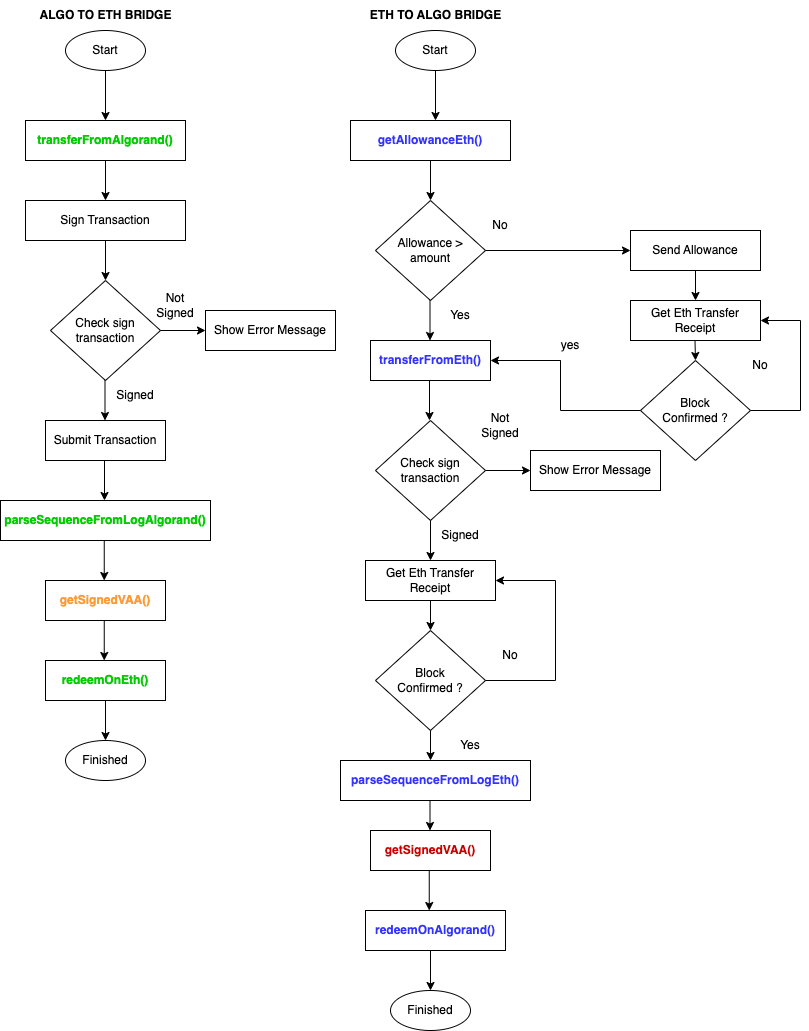

The diagram above was exported from draw.io. Its source (the exported page's mxGraphModel, read from the mxfile embedded in the PNG):
<mxGraphModel dx="946" dy="514" grid="1" gridSize="10" guides="1" tooltips="1" connect="1" arrows="1" fold="1" page="1" pageScale="1" pageWidth="850" pageHeight="1100" math="0" shadow="0">
  <root>
    <mxCell id="0" />
    <mxCell id="1" parent="0" />
    <mxCell id="8TjFuaH5n9f7Z0-9UuaW-1" value="Start" style="ellipse;whiteSpace=wrap;html=1;" parent="1" vertex="1">
      <mxGeometry x="105" y="30" width="80" height="40" as="geometry" />
    </mxCell>
    <mxCell id="8TjFuaH5n9f7Z0-9UuaW-2" value="&lt;b&gt;ALGO TO ETH BRIDGE&lt;/b&gt;" style="text;html=1;align=center;verticalAlign=middle;resizable=0;points=[];autosize=1;strokeColor=none;fillColor=none;" parent="1" vertex="1">
      <mxGeometry x="65" width="160" height="30" as="geometry" />
    </mxCell>
    <mxCell id="8TjFuaH5n9f7Z0-9UuaW-4" value="" style="endArrow=classic;html=1;rounded=0;exitX=0.5;exitY=1;exitDx=0;exitDy=0;" parent="1" source="8TjFuaH5n9f7Z0-9UuaW-1" edge="1">
      <mxGeometry width="50" height="50" relative="1" as="geometry">
        <mxPoint x="145" y="250" as="sourcePoint" />
        <mxPoint x="145" y="120" as="targetPoint" />
      </mxGeometry>
    </mxCell>
    <mxCell id="8TjFuaH5n9f7Z0-9UuaW-6" value="&lt;b style=&quot;&quot;&gt;&lt;font color=&quot;#00cc00&quot;&gt;transferFromAlgorand()&lt;/font&gt;&lt;/b&gt;" style="rounded=0;whiteSpace=wrap;html=1;" parent="1" vertex="1">
      <mxGeometry x="65" y="120" width="160" height="40" as="geometry" />
    </mxCell>
    <mxCell id="8TjFuaH5n9f7Z0-9UuaW-7" value="" style="endArrow=classic;html=1;rounded=0;exitX=0.5;exitY=1;exitDx=0;exitDy=0;" parent="1" source="8TjFuaH5n9f7Z0-9UuaW-6" edge="1">
      <mxGeometry width="50" height="50" relative="1" as="geometry">
        <mxPoint x="145" y="250" as="sourcePoint" />
        <mxPoint x="145" y="200" as="targetPoint" />
      </mxGeometry>
    </mxCell>
    <mxCell id="8TjFuaH5n9f7Z0-9UuaW-8" value="Sign Transaction" style="rounded=0;whiteSpace=wrap;html=1;" parent="1" vertex="1">
      <mxGeometry x="65" y="200" width="160" height="40" as="geometry" />
    </mxCell>
    <mxCell id="8TjFuaH5n9f7Z0-9UuaW-9" value="" style="endArrow=classic;html=1;rounded=0;exitX=0.5;exitY=1;exitDx=0;exitDy=0;" parent="1" source="8TjFuaH5n9f7Z0-9UuaW-8" edge="1">
      <mxGeometry width="50" height="50" relative="1" as="geometry">
        <mxPoint x="145" y="250" as="sourcePoint" />
        <mxPoint x="145" y="280" as="targetPoint" />
      </mxGeometry>
    </mxCell>
    <mxCell id="8TjFuaH5n9f7Z0-9UuaW-10" value="Check sign transaction" style="rhombus;whiteSpace=wrap;html=1;" parent="1" vertex="1">
      <mxGeometry x="90" y="280" width="110" height="100" as="geometry" />
    </mxCell>
    <mxCell id="8TjFuaH5n9f7Z0-9UuaW-12" value="" style="endArrow=classic;html=1;rounded=0;exitX=0.5;exitY=1;exitDx=0;exitDy=0;" parent="1" edge="1">
      <mxGeometry width="50" height="50" relative="1" as="geometry">
        <mxPoint x="144.5" y="380" as="sourcePoint" />
        <mxPoint x="144.5" y="420" as="targetPoint" />
      </mxGeometry>
    </mxCell>
    <mxCell id="8TjFuaH5n9f7Z0-9UuaW-13" value="Submit Transaction" style="rounded=0;whiteSpace=wrap;html=1;" parent="1" vertex="1">
      <mxGeometry x="85" y="420" width="120" height="40" as="geometry" />
    </mxCell>
    <mxCell id="8TjFuaH5n9f7Z0-9UuaW-14" value="Signed" style="text;html=1;strokeColor=none;fillColor=none;align=center;verticalAlign=middle;whiteSpace=wrap;rounded=0;" parent="1" vertex="1">
      <mxGeometry x="145" y="380" width="60" height="30" as="geometry" />
    </mxCell>
    <mxCell id="8TjFuaH5n9f7Z0-9UuaW-15" value="" style="endArrow=classic;html=1;rounded=0;exitX=0.5;exitY=1;exitDx=0;exitDy=0;" parent="1" edge="1">
      <mxGeometry width="50" height="50" relative="1" as="geometry">
        <mxPoint x="144" y="460" as="sourcePoint" />
        <mxPoint x="144" y="500" as="targetPoint" />
      </mxGeometry>
    </mxCell>
    <mxCell id="8TjFuaH5n9f7Z0-9UuaW-16" value="&lt;b style=&quot;&quot;&gt;&lt;font color=&quot;#00cc00&quot;&gt;parseSequenceFromLogAlgorand()&lt;/font&gt;&lt;/b&gt;" style="rounded=0;whiteSpace=wrap;html=1;" parent="1" vertex="1">
      <mxGeometry x="40" y="500" width="210" height="40" as="geometry" />
    </mxCell>
    <mxCell id="8TjFuaH5n9f7Z0-9UuaW-18" value="" style="endArrow=classic;html=1;rounded=0;exitX=1;exitY=0.5;exitDx=0;exitDy=0;" parent="1" source="8TjFuaH5n9f7Z0-9UuaW-10" edge="1">
      <mxGeometry width="50" height="50" relative="1" as="geometry">
        <mxPoint x="235" y="320" as="sourcePoint" />
        <mxPoint x="245" y="330" as="targetPoint" />
      </mxGeometry>
    </mxCell>
    <mxCell id="8TjFuaH5n9f7Z0-9UuaW-19" value="Show Error Message" style="rounded=0;whiteSpace=wrap;html=1;" parent="1" vertex="1">
      <mxGeometry x="245" y="310" width="130" height="40" as="geometry" />
    </mxCell>
    <mxCell id="8TjFuaH5n9f7Z0-9UuaW-20" value="Not Signed" style="text;html=1;strokeColor=none;fillColor=none;align=center;verticalAlign=middle;whiteSpace=wrap;rounded=0;" parent="1" vertex="1">
      <mxGeometry x="185" y="290" width="60" height="30" as="geometry" />
    </mxCell>
    <mxCell id="8TjFuaH5n9f7Z0-9UuaW-21" value="&lt;font color=&quot;#ff9933&quot;&gt;&lt;b&gt;getSignedVAA()&lt;/b&gt;&lt;/font&gt;" style="rounded=0;whiteSpace=wrap;html=1;" parent="1" vertex="1">
      <mxGeometry x="85" y="580" width="120" height="40" as="geometry" />
    </mxCell>
    <mxCell id="8TjFuaH5n9f7Z0-9UuaW-22" value="" style="endArrow=classic;html=1;rounded=0;exitX=0.5;exitY=1;exitDx=0;exitDy=0;" parent="1" edge="1">
      <mxGeometry width="50" height="50" relative="1" as="geometry">
        <mxPoint x="143.75" y="540" as="sourcePoint" />
        <mxPoint x="143.75" y="580" as="targetPoint" />
      </mxGeometry>
    </mxCell>
    <mxCell id="8TjFuaH5n9f7Z0-9UuaW-23" value="" style="endArrow=classic;html=1;rounded=0;exitX=0.5;exitY=1;exitDx=0;exitDy=0;" parent="1" edge="1">
      <mxGeometry width="50" height="50" relative="1" as="geometry">
        <mxPoint x="143.75" y="620" as="sourcePoint" />
        <mxPoint x="143.75" y="660" as="targetPoint" />
      </mxGeometry>
    </mxCell>
    <mxCell id="8TjFuaH5n9f7Z0-9UuaW-24" value="&lt;b style=&quot;&quot;&gt;&lt;font color=&quot;#00cc00&quot;&gt;redeemOnEth()&lt;/font&gt;&lt;/b&gt;" style="rounded=0;whiteSpace=wrap;html=1;" parent="1" vertex="1">
      <mxGeometry x="85" y="660" width="120" height="40" as="geometry" />
    </mxCell>
    <mxCell id="8TjFuaH5n9f7Z0-9UuaW-25" value="Finished" style="ellipse;whiteSpace=wrap;html=1;" parent="1" vertex="1">
      <mxGeometry x="105" y="740" width="80" height="40" as="geometry" />
    </mxCell>
    <mxCell id="8TjFuaH5n9f7Z0-9UuaW-26" value="" style="endArrow=classic;html=1;rounded=0;exitX=0.5;exitY=1;exitDx=0;exitDy=0;" parent="1" edge="1">
      <mxGeometry width="50" height="50" relative="1" as="geometry">
        <mxPoint x="145" y="700" as="sourcePoint" />
        <mxPoint x="145" y="740" as="targetPoint" />
      </mxGeometry>
    </mxCell>
    <mxCell id="B3i6tSWA5t0bYF9tN5Rt-62" value="Start" style="ellipse;whiteSpace=wrap;html=1;" parent="1" vertex="1">
      <mxGeometry x="435" y="30" width="80" height="40" as="geometry" />
    </mxCell>
    <mxCell id="B3i6tSWA5t0bYF9tN5Rt-63" value="&lt;b&gt;ETH TO ALGO BRIDGE&lt;/b&gt;" style="text;html=1;align=center;verticalAlign=middle;resizable=0;points=[];autosize=1;strokeColor=none;fillColor=none;" parent="1" vertex="1">
      <mxGeometry x="400" width="150" height="30" as="geometry" />
    </mxCell>
    <mxCell id="B3i6tSWA5t0bYF9tN5Rt-64" value="" style="endArrow=classic;html=1;rounded=0;exitX=0.5;exitY=1;exitDx=0;exitDy=0;" parent="1" source="B3i6tSWA5t0bYF9tN5Rt-62" edge="1">
      <mxGeometry width="50" height="50" relative="1" as="geometry">
        <mxPoint x="475" y="250" as="sourcePoint" />
        <mxPoint x="475" y="120" as="targetPoint" />
      </mxGeometry>
    </mxCell>
    <mxCell id="B3i6tSWA5t0bYF9tN5Rt-67" value="&lt;font color=&quot;#3333ff&quot;&gt;&lt;b&gt;getAllowanceEth()&lt;/b&gt;&lt;/font&gt;" style="rounded=0;whiteSpace=wrap;html=1;" parent="1" vertex="1">
      <mxGeometry x="390" y="120" width="160" height="40" as="geometry" />
    </mxCell>
    <mxCell id="B3i6tSWA5t0bYF9tN5Rt-68" value="" style="endArrow=classic;html=1;rounded=0;exitX=0.5;exitY=1;exitDx=0;exitDy=0;" parent="1" source="B3i6tSWA5t0bYF9tN5Rt-67" edge="1">
      <mxGeometry width="50" height="50" relative="1" as="geometry">
        <mxPoint x="470" y="170" as="sourcePoint" />
        <mxPoint x="470" y="200" as="targetPoint" />
      </mxGeometry>
    </mxCell>
    <mxCell id="B3i6tSWA5t0bYF9tN5Rt-69" value="Allowance &amp;gt; amount" style="rhombus;whiteSpace=wrap;html=1;" parent="1" vertex="1">
      <mxGeometry x="415" y="200" width="110" height="100" as="geometry" />
    </mxCell>
    <mxCell id="B3i6tSWA5t0bYF9tN5Rt-70" value="" style="endArrow=classic;html=1;rounded=0;exitX=0.5;exitY=1;exitDx=0;exitDy=0;" parent="1" edge="1">
      <mxGeometry width="50" height="50" relative="1" as="geometry">
        <mxPoint x="469.5" y="300" as="sourcePoint" />
        <mxPoint x="469.5" y="340" as="targetPoint" />
      </mxGeometry>
    </mxCell>
    <mxCell id="B3i6tSWA5t0bYF9tN5Rt-71" value="&lt;font color=&quot;#3333ff&quot;&gt;&lt;b&gt;transferFromEth()&lt;/b&gt;&lt;/font&gt;" style="rounded=0;whiteSpace=wrap;html=1;" parent="1" vertex="1">
      <mxGeometry x="410" y="340" width="120" height="40" as="geometry" />
    </mxCell>
    <mxCell id="B3i6tSWA5t0bYF9tN5Rt-72" value="Yes" style="text;html=1;strokeColor=none;fillColor=none;align=center;verticalAlign=middle;whiteSpace=wrap;rounded=0;" parent="1" vertex="1">
      <mxGeometry x="470" y="300" width="60" height="30" as="geometry" />
    </mxCell>
    <mxCell id="B3i6tSWA5t0bYF9tN5Rt-73" value="" style="endArrow=classic;html=1;rounded=0;exitX=0.5;exitY=1;exitDx=0;exitDy=0;" parent="1" edge="1">
      <mxGeometry width="50" height="50" relative="1" as="geometry">
        <mxPoint x="469" y="380" as="sourcePoint" />
        <mxPoint x="469" y="420" as="targetPoint" />
      </mxGeometry>
    </mxCell>
    <mxCell id="B3i6tSWA5t0bYF9tN5Rt-75" value="" style="endArrow=classic;html=1;rounded=0;exitX=1;exitY=0.5;exitDx=0;exitDy=0;entryX=0;entryY=0.5;entryDx=0;entryDy=0;" parent="1" source="B3i6tSWA5t0bYF9tN5Rt-69" target="B3i6tSWA5t0bYF9tN5Rt-101" edge="1">
      <mxGeometry width="50" height="50" relative="1" as="geometry">
        <mxPoint x="560" y="240" as="sourcePoint" />
        <mxPoint x="570" y="250" as="targetPoint" />
      </mxGeometry>
    </mxCell>
    <mxCell id="B3i6tSWA5t0bYF9tN5Rt-76" value="No" style="text;html=1;strokeColor=none;fillColor=none;align=center;verticalAlign=middle;whiteSpace=wrap;rounded=0;" parent="1" vertex="1">
      <mxGeometry x="510" y="210" width="60" height="30" as="geometry" />
    </mxCell>
    <mxCell id="B3i6tSWA5t0bYF9tN5Rt-83" value="Check sign transaction" style="rhombus;whiteSpace=wrap;html=1;" parent="1" vertex="1">
      <mxGeometry x="415" y="420" width="110" height="100" as="geometry" />
    </mxCell>
    <mxCell id="B3i6tSWA5t0bYF9tN5Rt-84" value="" style="endArrow=classic;html=1;rounded=0;exitX=1;exitY=0.5;exitDx=0;exitDy=0;" parent="1" edge="1">
      <mxGeometry width="50" height="50" relative="1" as="geometry">
        <mxPoint x="525" y="470" as="sourcePoint" />
        <mxPoint x="570" y="470" as="targetPoint" />
      </mxGeometry>
    </mxCell>
    <mxCell id="B3i6tSWA5t0bYF9tN5Rt-85" value="Show Error Message" style="rounded=0;whiteSpace=wrap;html=1;" parent="1" vertex="1">
      <mxGeometry x="570" y="450" width="130" height="40" as="geometry" />
    </mxCell>
    <mxCell id="B3i6tSWA5t0bYF9tN5Rt-86" value="Not Signed" style="text;html=1;strokeColor=none;fillColor=none;align=center;verticalAlign=middle;whiteSpace=wrap;rounded=0;" parent="1" vertex="1">
      <mxGeometry x="510" y="410" width="60" height="30" as="geometry" />
    </mxCell>
    <mxCell id="B3i6tSWA5t0bYF9tN5Rt-87" value="" style="endArrow=classic;html=1;rounded=0;exitX=0.5;exitY=1;exitDx=0;exitDy=0;" parent="1" edge="1">
      <mxGeometry width="50" height="50" relative="1" as="geometry">
        <mxPoint x="470" y="520" as="sourcePoint" />
        <mxPoint x="470" y="560" as="targetPoint" />
      </mxGeometry>
    </mxCell>
    <mxCell id="B3i6tSWA5t0bYF9tN5Rt-88" value="Signed" style="text;html=1;strokeColor=none;fillColor=none;align=center;verticalAlign=middle;whiteSpace=wrap;rounded=0;" parent="1" vertex="1">
      <mxGeometry x="470" y="520" width="60" height="30" as="geometry" />
    </mxCell>
    <mxCell id="B3i6tSWA5t0bYF9tN5Rt-89" value="Get Eth Transfer Receipt" style="rounded=0;whiteSpace=wrap;html=1;" parent="1" vertex="1">
      <mxGeometry x="405" y="560" width="130" height="40" as="geometry" />
    </mxCell>
    <mxCell id="B3i6tSWA5t0bYF9tN5Rt-90" value="Block &lt;br&gt;Confirmed ?" style="rhombus;whiteSpace=wrap;html=1;" parent="1" vertex="1">
      <mxGeometry x="415" y="630" width="110" height="100" as="geometry" />
    </mxCell>
    <mxCell id="B3i6tSWA5t0bYF9tN5Rt-94" value="" style="endArrow=classic;html=1;rounded=0;exitX=0.5;exitY=1;exitDx=0;exitDy=0;" parent="1" source="B3i6tSWA5t0bYF9tN5Rt-89" edge="1">
      <mxGeometry width="50" height="50" relative="1" as="geometry">
        <mxPoint x="355" y="550" as="sourcePoint" />
        <mxPoint x="470" y="630" as="targetPoint" />
      </mxGeometry>
    </mxCell>
    <mxCell id="B3i6tSWA5t0bYF9tN5Rt-95" value="" style="endArrow=none;html=1;rounded=0;" parent="1" edge="1">
      <mxGeometry width="50" height="50" relative="1" as="geometry">
        <mxPoint x="525" y="680" as="sourcePoint" />
        <mxPoint x="595" y="680" as="targetPoint" />
      </mxGeometry>
    </mxCell>
    <mxCell id="B3i6tSWA5t0bYF9tN5Rt-96" value="" style="endArrow=none;html=1;rounded=0;" parent="1" edge="1">
      <mxGeometry width="50" height="50" relative="1" as="geometry">
        <mxPoint x="595" y="580" as="sourcePoint" />
        <mxPoint x="595" y="680" as="targetPoint" />
      </mxGeometry>
    </mxCell>
    <mxCell id="B3i6tSWA5t0bYF9tN5Rt-97" value="" style="endArrow=classic;html=1;rounded=0;entryX=1;entryY=0.5;entryDx=0;entryDy=0;" parent="1" target="B3i6tSWA5t0bYF9tN5Rt-89" edge="1">
      <mxGeometry width="50" height="50" relative="1" as="geometry">
        <mxPoint x="595" y="580" as="sourcePoint" />
        <mxPoint x="445" y="480" as="targetPoint" />
      </mxGeometry>
    </mxCell>
    <mxCell id="B3i6tSWA5t0bYF9tN5Rt-98" value="No" style="text;html=1;strokeColor=none;fillColor=none;align=center;verticalAlign=middle;whiteSpace=wrap;rounded=0;" parent="1" vertex="1">
      <mxGeometry x="520" y="640" width="60" height="30" as="geometry" />
    </mxCell>
    <mxCell id="B3i6tSWA5t0bYF9tN5Rt-113" value="" style="edgeStyle=orthogonalEdgeStyle;rounded=0;orthogonalLoop=1;jettySize=auto;html=1;" parent="1" source="B3i6tSWA5t0bYF9tN5Rt-99" target="B3i6tSWA5t0bYF9tN5Rt-104" edge="1">
      <mxGeometry relative="1" as="geometry" />
    </mxCell>
    <mxCell id="B3i6tSWA5t0bYF9tN5Rt-99" value="Yes" style="text;html=1;strokeColor=none;fillColor=none;align=center;verticalAlign=middle;whiteSpace=wrap;rounded=0;" parent="1" vertex="1">
      <mxGeometry x="480" y="730" width="60" height="30" as="geometry" />
    </mxCell>
    <mxCell id="B3i6tSWA5t0bYF9tN5Rt-100" value="" style="endArrow=classic;html=1;rounded=0;exitX=0.5;exitY=1;exitDx=0;exitDy=0;" parent="1" edge="1">
      <mxGeometry width="50" height="50" relative="1" as="geometry">
        <mxPoint x="470" y="730" as="sourcePoint" />
        <mxPoint x="470" y="760" as="targetPoint" />
      </mxGeometry>
    </mxCell>
    <mxCell id="B3i6tSWA5t0bYF9tN5Rt-101" value="Send Allowance" style="rounded=0;whiteSpace=wrap;html=1;" parent="1" vertex="1">
      <mxGeometry x="670" y="230" width="130" height="40" as="geometry" />
    </mxCell>
    <mxCell id="B3i6tSWA5t0bYF9tN5Rt-103" value="" style="endArrow=classic;html=1;rounded=0;exitX=0.5;exitY=1;exitDx=0;exitDy=0;" parent="1" source="B3i6tSWA5t0bYF9tN5Rt-101" edge="1">
      <mxGeometry width="50" height="50" relative="1" as="geometry">
        <mxPoint x="635" y="360" as="sourcePoint" />
        <mxPoint x="735" y="300" as="targetPoint" />
      </mxGeometry>
    </mxCell>
    <mxCell id="B3i6tSWA5t0bYF9tN5Rt-104" value="&lt;font color=&quot;#3333ff&quot;&gt;&lt;b&gt;parseSequenceFromLogEth()&lt;/b&gt;&lt;/font&gt;" style="rounded=0;whiteSpace=wrap;html=1;" parent="1" vertex="1">
      <mxGeometry x="380" y="760" width="190" height="40" as="geometry" />
    </mxCell>
    <mxCell id="B3i6tSWA5t0bYF9tN5Rt-105" value="" style="endArrow=classic;html=1;rounded=0;exitX=0.5;exitY=1;exitDx=0;exitDy=0;" parent="1" edge="1">
      <mxGeometry width="50" height="50" relative="1" as="geometry">
        <mxPoint x="469.5" y="800" as="sourcePoint" />
        <mxPoint x="469.5" y="830" as="targetPoint" />
      </mxGeometry>
    </mxCell>
    <mxCell id="B3i6tSWA5t0bYF9tN5Rt-106" value="&lt;b style=&quot;&quot;&gt;&lt;font color=&quot;#cc0000&quot;&gt;getSignedVAA()&lt;/font&gt;&lt;/b&gt;" style="rounded=0;whiteSpace=wrap;html=1;" parent="1" vertex="1">
      <mxGeometry x="410" y="830" width="120" height="40" as="geometry" />
    </mxCell>
    <mxCell id="B3i6tSWA5t0bYF9tN5Rt-107" value="" style="endArrow=classic;html=1;rounded=0;exitX=0.5;exitY=1;exitDx=0;exitDy=0;" parent="1" edge="1">
      <mxGeometry width="50" height="50" relative="1" as="geometry">
        <mxPoint x="468.75" y="870" as="sourcePoint" />
        <mxPoint x="468.75" y="910" as="targetPoint" />
      </mxGeometry>
    </mxCell>
    <mxCell id="B3i6tSWA5t0bYF9tN5Rt-108" value="&lt;font color=&quot;#3333ff&quot;&gt;&lt;b&gt;redeemOnAlgorand()&lt;/b&gt;&lt;/font&gt;" style="rounded=0;whiteSpace=wrap;html=1;" parent="1" vertex="1">
      <mxGeometry x="405" y="910" width="140" height="40" as="geometry" />
    </mxCell>
    <mxCell id="B3i6tSWA5t0bYF9tN5Rt-109" value="Finished" style="ellipse;whiteSpace=wrap;html=1;" parent="1" vertex="1">
      <mxGeometry x="430" y="990" width="80" height="40" as="geometry" />
    </mxCell>
    <mxCell id="B3i6tSWA5t0bYF9tN5Rt-110" value="" style="endArrow=classic;html=1;rounded=0;exitX=0.5;exitY=1;exitDx=0;exitDy=0;" parent="1" edge="1">
      <mxGeometry width="50" height="50" relative="1" as="geometry">
        <mxPoint x="470" y="950" as="sourcePoint" />
        <mxPoint x="470" y="990" as="targetPoint" />
      </mxGeometry>
    </mxCell>
    <mxCell id="B3i6tSWA5t0bYF9tN5Rt-111" value="Get Eth Transfer Receipt" style="rounded=0;whiteSpace=wrap;html=1;" parent="1" vertex="1">
      <mxGeometry x="670" y="300" width="130" height="40" as="geometry" />
    </mxCell>
    <mxCell id="B3i6tSWA5t0bYF9tN5Rt-112" value="Block &lt;br&gt;Confirmed ?" style="rhombus;whiteSpace=wrap;html=1;" parent="1" vertex="1">
      <mxGeometry x="680" y="360" width="110" height="100" as="geometry" />
    </mxCell>
    <mxCell id="B3i6tSWA5t0bYF9tN5Rt-114" value="" style="endArrow=classic;html=1;rounded=0;exitX=0.5;exitY=1;exitDx=0;exitDy=0;" parent="1" edge="1">
      <mxGeometry width="50" height="50" relative="1" as="geometry">
        <mxPoint x="734.5" y="340" as="sourcePoint" />
        <mxPoint x="735" y="360" as="targetPoint" />
      </mxGeometry>
    </mxCell>
    <mxCell id="B3i6tSWA5t0bYF9tN5Rt-115" value="" style="endArrow=none;html=1;rounded=0;" parent="1" edge="1">
      <mxGeometry width="50" height="50" relative="1" as="geometry">
        <mxPoint x="790" y="410" as="sourcePoint" />
        <mxPoint x="840" y="410" as="targetPoint" />
      </mxGeometry>
    </mxCell>
    <mxCell id="B3i6tSWA5t0bYF9tN5Rt-116" value="" style="endArrow=none;html=1;rounded=0;" parent="1" edge="1">
      <mxGeometry width="50" height="50" relative="1" as="geometry">
        <mxPoint x="840" y="320" as="sourcePoint" />
        <mxPoint x="840" y="410" as="targetPoint" />
      </mxGeometry>
    </mxCell>
    <mxCell id="B3i6tSWA5t0bYF9tN5Rt-117" value="" style="endArrow=classic;html=1;rounded=0;entryX=1;entryY=0.5;entryDx=0;entryDy=0;" parent="1" target="B3i6tSWA5t0bYF9tN5Rt-111" edge="1">
      <mxGeometry width="50" height="50" relative="1" as="geometry">
        <mxPoint x="840" y="320" as="sourcePoint" />
        <mxPoint x="490" y="360" as="targetPoint" />
      </mxGeometry>
    </mxCell>
    <mxCell id="B3i6tSWA5t0bYF9tN5Rt-118" value="No" style="text;html=1;strokeColor=none;fillColor=none;align=center;verticalAlign=middle;whiteSpace=wrap;rounded=0;" parent="1" vertex="1">
      <mxGeometry x="770" y="350" width="60" height="30" as="geometry" />
    </mxCell>
    <mxCell id="B3i6tSWA5t0bYF9tN5Rt-119" value="yes" style="text;html=1;strokeColor=none;fillColor=none;align=center;verticalAlign=middle;whiteSpace=wrap;rounded=0;" parent="1" vertex="1">
      <mxGeometry x="580" y="330" width="60" height="30" as="geometry" />
    </mxCell>
    <mxCell id="B3i6tSWA5t0bYF9tN5Rt-120" value="" style="endArrow=none;html=1;rounded=0;entryX=0;entryY=0.5;entryDx=0;entryDy=0;" parent="1" target="B3i6tSWA5t0bYF9tN5Rt-112" edge="1">
      <mxGeometry width="50" height="50" relative="1" as="geometry">
        <mxPoint x="600" y="410" as="sourcePoint" />
        <mxPoint x="490" y="350" as="targetPoint" />
      </mxGeometry>
    </mxCell>
    <mxCell id="B3i6tSWA5t0bYF9tN5Rt-122" value="" style="endArrow=none;html=1;rounded=0;" parent="1" edge="1">
      <mxGeometry width="50" height="50" relative="1" as="geometry">
        <mxPoint x="600" y="360" as="sourcePoint" />
        <mxPoint x="600" y="410" as="targetPoint" />
      </mxGeometry>
    </mxCell>
    <mxCell id="B3i6tSWA5t0bYF9tN5Rt-123" value="" style="endArrow=classic;html=1;rounded=0;exitX=0.338;exitY=1;exitDx=0;exitDy=0;exitPerimeter=0;" parent="1" source="B3i6tSWA5t0bYF9tN5Rt-119" edge="1">
      <mxGeometry width="50" height="50" relative="1" as="geometry">
        <mxPoint x="550" y="400" as="sourcePoint" />
        <mxPoint x="530" y="360" as="targetPoint" />
      </mxGeometry>
    </mxCell>
  </root>
</mxGraphModel>